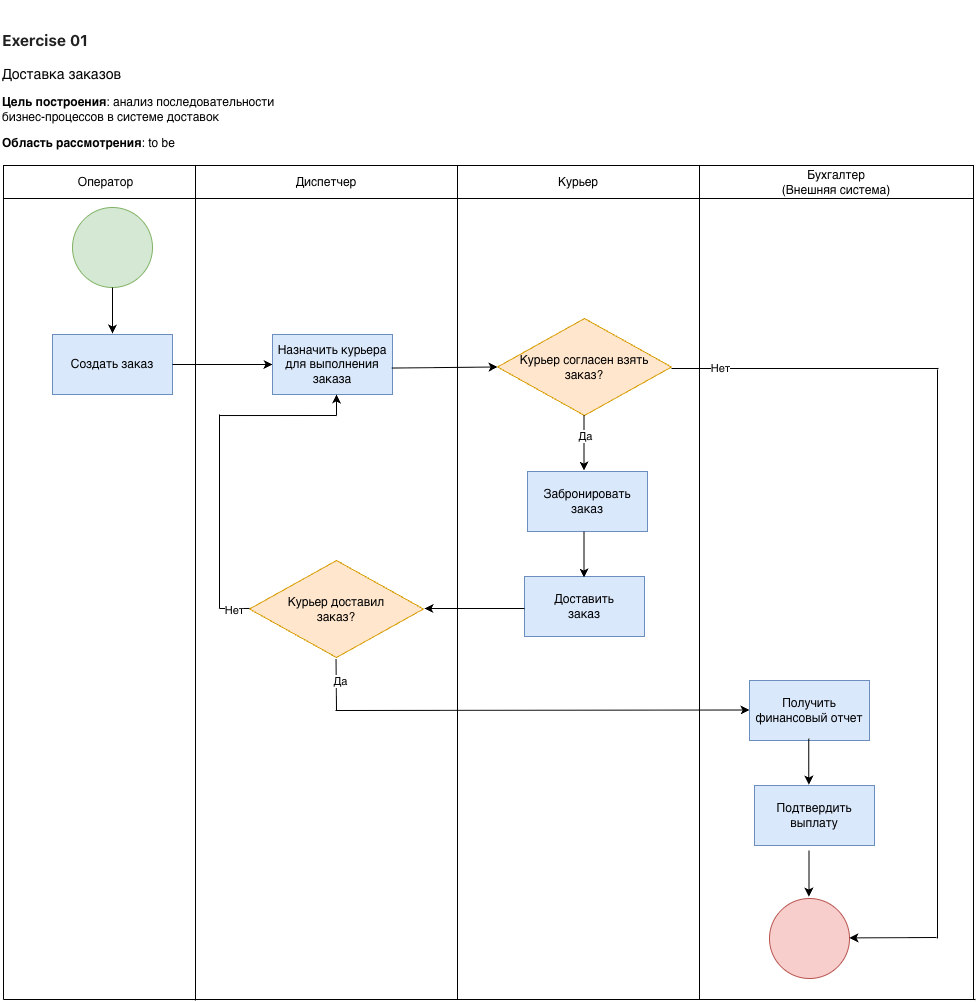

The diagram above was exported from draw.io. Its source (the exported page's mxGraphModel, read from the mxfile embedded in the PNG):
<mxGraphModel dx="1205" dy="775" grid="1" gridSize="10" guides="1" tooltips="1" connect="1" arrows="1" fold="1" page="1" pageScale="1" pageWidth="827" pageHeight="1169" math="0" shadow="0">
  <root>
    <mxCell id="0" />
    <mxCell id="1" parent="0" />
    <mxCell id="Pm51A9j67E2WgK35dhBW-1" parent="1" style="text;html=1;whiteSpace=wrap;overflow=hidden;rounded=0;" value="&lt;h3 class=&quot;_1aDvk&quot; style=&quot;box-sizing: border-box; color: rgb(33, 33, 33); margin-top: 24px; margin-bottom: 16px; line-height: 1.25; font-size: 1.3em; font-family: -apple-system, &amp;quot;system-ui&amp;quot;, &amp;quot;Segoe UI&amp;quot;, Helvetica, Arial, sans-serif, &amp;quot;Apple Color Emoji&amp;quot;, &amp;quot;Segoe UI Emoji&amp;quot;; background-color: rgb(255, 255, 255);&quot;&gt;Exercise 01&amp;nbsp;&lt;/h3&gt;&lt;p&gt;&lt;span style=&quot;font-size: 14px;&quot;&gt;Доставка заказов&lt;/span&gt;&lt;/p&gt;&lt;p&gt;&lt;b&gt;Цель построения&lt;/b&gt;: анализ последовательности бизнес-процессов в системе доставок&lt;/p&gt;&lt;p&gt;&lt;b&gt;Область рассмотрения&lt;/b&gt;: to be&amp;nbsp;&lt;/p&gt;" vertex="1">
      <mxGeometry height="156" width="286" x="53" y="13" as="geometry" />
    </mxCell>
    <mxCell id="Pm51A9j67E2WgK35dhBW-2" parent="1" style="rounded=0;whiteSpace=wrap;html=1;" value="Оператор" vertex="1">
      <mxGeometry height="33" width="205" x="56" y="178" as="geometry" />
    </mxCell>
    <mxCell id="Pm51A9j67E2WgK35dhBW-3" parent="1" style="ellipse;whiteSpace=wrap;html=1;aspect=fixed;fillColor=#d5e8d4;strokeColor=#82b366;" value="" vertex="1">
      <mxGeometry height="80" width="80" x="125" y="220" as="geometry" />
    </mxCell>
    <mxCell id="Pm51A9j67E2WgK35dhBW-4" edge="1" parent="1" style="endArrow=classic;html=1;rounded=0;" value="">
      <mxGeometry height="50" relative="1" width="50" as="geometry">
        <mxPoint x="165" y="300" as="sourcePoint" />
        <mxPoint x="165" y="346" as="targetPoint" />
      </mxGeometry>
    </mxCell>
    <mxCell id="Pm51A9j67E2WgK35dhBW-5" parent="1" style="rounded=0;whiteSpace=wrap;html=1;fillColor=#dae8fc;strokeColor=#6c8ebf;" value="Создать заказ" vertex="1">
      <mxGeometry height="60" width="120" x="105" y="347" as="geometry" />
    </mxCell>
    <mxCell id="Pm51A9j67E2WgK35dhBW-6" edge="1" parent="1" source="Pm51A9j67E2WgK35dhBW-5" style="endArrow=classic;html=1;rounded=0;exitX=1;exitY=0.5;exitDx=0;exitDy=0;entryX=0;entryY=0.5;entryDx=0;entryDy=0;" target="Pm51A9j67E2WgK35dhBW-12" value="">
      <mxGeometry height="50" relative="1" width="50" as="geometry">
        <mxPoint x="331" y="314" as="sourcePoint" />
        <mxPoint x="326" y="379" as="targetPoint" />
      </mxGeometry>
    </mxCell>
    <mxCell id="Pm51A9j67E2WgK35dhBW-7" parent="1" style="rhombus;whiteSpace=wrap;html=1;fillColor=#ffe6cc;strokeColor=#d79b00;" value="Курьер согласен взять&lt;br&gt;заказ?" vertex="1">
      <mxGeometry height="97" width="174" x="550" y="331" as="geometry" />
    </mxCell>
    <mxCell id="Pm51A9j67E2WgK35dhBW-8" parent="1" style="rounded=0;whiteSpace=wrap;html=1;" value="Курьер" vertex="1">
      <mxGeometry height="33" width="242" x="510" y="178" as="geometry" />
    </mxCell>
    <mxCell id="Pm51A9j67E2WgK35dhBW-9" edge="1" parent="1" style="endArrow=classic;html=1;rounded=0;" value="">
      <mxGeometry height="50" relative="1" width="50" as="geometry">
        <mxPoint x="636.5" y="428" as="sourcePoint" />
        <mxPoint x="636.5" y="483" as="targetPoint" />
      </mxGeometry>
    </mxCell>
    <mxCell id="Pm51A9j67E2WgK35dhBW-10" connectable="0" parent="Pm51A9j67E2WgK35dhBW-9" style="edgeLabel;html=1;align=center;verticalAlign=middle;resizable=0;points=[];" value="Да" vertex="1">
      <mxGeometry relative="1" x="-0.2545" y="1" as="geometry">
        <mxPoint as="offset" />
      </mxGeometry>
    </mxCell>
    <mxCell id="Pm51A9j67E2WgK35dhBW-11" parent="1" style="rounded=0;whiteSpace=wrap;html=1;fillColor=#dae8fc;strokeColor=#6c8ebf;" value="Забронировать заказ" vertex="1">
      <mxGeometry height="60" width="120" x="580" y="484" as="geometry" />
    </mxCell>
    <mxCell id="Pm51A9j67E2WgK35dhBW-12" parent="1" style="rounded=0;whiteSpace=wrap;html=1;fillColor=#dae8fc;strokeColor=#6c8ebf;" value="Назначить курьера&lt;div&gt;для выполнения&lt;/div&gt;&lt;div&gt;заказа&lt;/div&gt;" vertex="1">
      <mxGeometry height="60" width="120" x="325" y="347" as="geometry" />
    </mxCell>
    <mxCell id="Pm51A9j67E2WgK35dhBW-13" parent="1" style="rounded=0;whiteSpace=wrap;html=1;" value="Диспетчер" vertex="1">
      <mxGeometry height="33" width="262" x="248" y="178" as="geometry" />
    </mxCell>
    <mxCell id="Pm51A9j67E2WgK35dhBW-14" edge="1" parent="1" source="Pm51A9j67E2WgK35dhBW-12" style="endArrow=classic;html=1;rounded=0;exitX=0.995;exitY=0.559;exitDx=0;exitDy=0;entryX=0;entryY=0.5;entryDx=0;entryDy=0;exitPerimeter=0;" target="Pm51A9j67E2WgK35dhBW-7" value="">
      <mxGeometry height="50" relative="1" width="50" as="geometry">
        <mxPoint x="373" y="388" as="sourcePoint" />
        <mxPoint x="555" y="377" as="targetPoint" />
      </mxGeometry>
    </mxCell>
    <mxCell id="Pm51A9j67E2WgK35dhBW-17" parent="1" style="rounded=0;whiteSpace=wrap;html=1;fillColor=#dae8fc;strokeColor=#6c8ebf;" value="Доставить&lt;div&gt;заказ&lt;/div&gt;" vertex="1">
      <mxGeometry height="60" width="120" x="577" y="589" as="geometry" />
    </mxCell>
    <mxCell id="Pm51A9j67E2WgK35dhBW-18" edge="1" parent="1" style="endArrow=classic;html=1;rounded=0;" value="">
      <mxGeometry height="50" relative="1" width="50" as="geometry">
        <Array as="points">
          <mxPoint x="636.47" y="566" />
        </Array>
        <mxPoint x="636.47" y="544" as="sourcePoint" />
        <mxPoint x="636.47" y="590" as="targetPoint" />
      </mxGeometry>
    </mxCell>
    <mxCell id="Pm51A9j67E2WgK35dhBW-19" edge="1" parent="1" style="endArrow=classic;html=1;rounded=0;exitX=0;exitY=0.5;exitDx=0;exitDy=0;" value="">
      <mxGeometry height="50" relative="1" width="50" as="geometry">
        <mxPoint x="577" y="621" as="sourcePoint" />
        <mxPoint x="477" y="621" as="targetPoint" />
      </mxGeometry>
    </mxCell>
    <mxCell id="Pm51A9j67E2WgK35dhBW-20" parent="1" style="rhombus;whiteSpace=wrap;html=1;fillColor=#ffe6cc;strokeColor=#d79b00;" value="Курьер доставил&lt;div&gt;заказ?&lt;/div&gt;" vertex="1">
      <mxGeometry height="97" width="174" x="302" y="573" as="geometry" />
    </mxCell>
    <mxCell id="Pm51A9j67E2WgK35dhBW-21" edge="1" parent="1" style="endArrow=none;html=1;rounded=0;" value="">
      <mxGeometry height="50" relative="1" width="50" as="geometry">
        <mxPoint x="272" y="621" as="sourcePoint" />
        <mxPoint x="302" y="620.97" as="targetPoint" />
      </mxGeometry>
    </mxCell>
    <mxCell id="Pm51A9j67E2WgK35dhBW-22" connectable="0" parent="Pm51A9j67E2WgK35dhBW-21" style="edgeLabel;html=1;align=center;verticalAlign=middle;resizable=0;points=[];" value="Нет" vertex="1">
      <mxGeometry relative="1" x="-0.0061" y="-1" as="geometry">
        <mxPoint as="offset" />
      </mxGeometry>
    </mxCell>
    <mxCell id="Pm51A9j67E2WgK35dhBW-23" edge="1" parent="1" style="endArrow=none;html=1;rounded=0;" value="">
      <mxGeometry height="50" relative="1" width="50" as="geometry">
        <mxPoint x="272" y="621" as="sourcePoint" />
        <mxPoint x="272" y="427" as="targetPoint" />
      </mxGeometry>
    </mxCell>
    <mxCell id="Pm51A9j67E2WgK35dhBW-24" edge="1" parent="1" style="endArrow=none;html=1;rounded=0;" value="">
      <mxGeometry height="50" relative="1" width="50" as="geometry">
        <mxPoint x="272" y="428.03" as="sourcePoint" />
        <mxPoint x="389" y="428" as="targetPoint" />
      </mxGeometry>
    </mxCell>
    <mxCell id="Pm51A9j67E2WgK35dhBW-25" edge="1" parent="1" style="endArrow=classic;html=1;rounded=0;" value="">
      <mxGeometry height="50" relative="1" width="50" as="geometry">
        <mxPoint x="389" y="428" as="sourcePoint" />
        <mxPoint x="389" y="407" as="targetPoint" />
      </mxGeometry>
    </mxCell>
    <mxCell id="Pm51A9j67E2WgK35dhBW-26" parent="1" style="rounded=0;whiteSpace=wrap;html=1;" value="Бухгалтер&lt;br&gt;(Внешняя система)" vertex="1">
      <mxGeometry height="33" width="274" x="752" y="178" as="geometry" />
    </mxCell>
    <mxCell id="Pm51A9j67E2WgK35dhBW-27" edge="1" parent="1" style="endArrow=classic;html=1;rounded=0;entryX=0;entryY=0.5;entryDx=0;entryDy=0;" value="">
      <mxGeometry height="50" relative="1" width="50" as="geometry">
        <mxPoint x="388" y="723" as="sourcePoint" />
        <mxPoint x="802" y="722.5" as="targetPoint" />
      </mxGeometry>
    </mxCell>
    <mxCell id="Pm51A9j67E2WgK35dhBW-28" edge="1" parent="1" style="endArrow=none;html=1;rounded=0;" value="">
      <mxGeometry height="50" relative="1" width="50" as="geometry">
        <mxPoint x="389" y="723" as="sourcePoint" />
        <mxPoint x="388.55" y="672" as="targetPoint" />
      </mxGeometry>
    </mxCell>
    <mxCell id="Pm51A9j67E2WgK35dhBW-29" connectable="0" parent="Pm51A9j67E2WgK35dhBW-28" style="edgeLabel;html=1;align=center;verticalAlign=middle;resizable=0;points=[];" value="Да" vertex="1">
      <mxGeometry relative="1" x="0.136" y="-4" as="geometry">
        <mxPoint as="offset" />
      </mxGeometry>
    </mxCell>
    <mxCell id="Pm51A9j67E2WgK35dhBW-30" parent="1" style="rounded=0;whiteSpace=wrap;html=1;fillColor=#dae8fc;strokeColor=#6c8ebf;" value="Получить&lt;div&gt;финансовый отчет&lt;/div&gt;" vertex="1">
      <mxGeometry height="60" width="120" x="802" y="693" as="geometry" />
    </mxCell>
    <mxCell id="Pm51A9j67E2WgK35dhBW-31" edge="1" parent="1" style="endArrow=classic;html=1;rounded=0;" value="">
      <mxGeometry height="50" relative="1" width="50" as="geometry">
        <Array as="points">
          <mxPoint x="861.37" y="773" />
        </Array>
        <mxPoint x="861.37" y="751" as="sourcePoint" />
        <mxPoint x="861.37" y="797" as="targetPoint" />
      </mxGeometry>
    </mxCell>
    <mxCell id="Pm51A9j67E2WgK35dhBW-32" parent="1" style="rounded=0;whiteSpace=wrap;html=1;fillColor=#dae8fc;strokeColor=#6c8ebf;" value="Подтвердить&lt;div&gt;выплату&lt;/div&gt;" vertex="1">
      <mxGeometry height="60" width="120" x="807" y="798" as="geometry" />
    </mxCell>
    <mxCell id="Pm51A9j67E2WgK35dhBW-33" edge="1" parent="1" style="endArrow=classic;html=1;rounded=0;" value="">
      <mxGeometry height="50" relative="1" width="50" as="geometry">
        <Array as="points">
          <mxPoint x="861.38" y="885" />
        </Array>
        <mxPoint x="861.38" y="863" as="sourcePoint" />
        <mxPoint x="861.38" y="909" as="targetPoint" />
      </mxGeometry>
    </mxCell>
    <mxCell id="Pm51A9j67E2WgK35dhBW-34" parent="1" style="ellipse;whiteSpace=wrap;html=1;aspect=fixed;fillColor=#f8cecc;strokeColor=#b85450;" value="" vertex="1">
      <mxGeometry height="80" width="80" x="822" y="911" as="geometry" />
    </mxCell>
    <mxCell id="Pm51A9j67E2WgK35dhBW-35" edge="1" parent="1" style="endArrow=none;html=1;rounded=0;" value="">
      <mxGeometry height="50" relative="1" width="50" as="geometry">
        <mxPoint x="724" y="381" as="sourcePoint" />
        <mxPoint x="991" y="381" as="targetPoint" />
      </mxGeometry>
    </mxCell>
    <mxCell id="Pm51A9j67E2WgK35dhBW-36" connectable="0" parent="Pm51A9j67E2WgK35dhBW-35" style="edgeLabel;html=1;align=center;verticalAlign=middle;resizable=0;points=[];" value="Нет" vertex="1">
      <mxGeometry relative="1" x="-0.7303" y="2" as="geometry">
        <mxPoint x="12" y="1" as="offset" />
      </mxGeometry>
    </mxCell>
    <mxCell id="Pm51A9j67E2WgK35dhBW-37" edge="1" parent="1" style="endArrow=none;html=1;rounded=0;" value="">
      <mxGeometry height="50" relative="1" width="50" as="geometry">
        <mxPoint x="990" y="951" as="sourcePoint" />
        <mxPoint x="990" y="382" as="targetPoint" />
      </mxGeometry>
    </mxCell>
    <mxCell id="Pm51A9j67E2WgK35dhBW-38" edge="1" parent="1" style="endArrow=classic;html=1;rounded=0;" value="">
      <mxGeometry height="50" relative="1" width="50" as="geometry">
        <mxPoint x="989" y="950" as="sourcePoint" />
        <mxPoint x="902" y="950.38" as="targetPoint" />
      </mxGeometry>
    </mxCell>
    <mxCell id="Pm51A9j67E2WgK35dhBW-39" edge="1" parent="1" style="endArrow=none;html=1;rounded=0;entryX=0;entryY=1;entryDx=0;entryDy=0;" target="Pm51A9j67E2WgK35dhBW-2" value="">
      <mxGeometry height="50" relative="1" width="50" as="geometry">
        <mxPoint x="56" y="1012" as="sourcePoint" />
        <mxPoint x="501" y="777" as="targetPoint" />
      </mxGeometry>
    </mxCell>
    <mxCell id="Pm51A9j67E2WgK35dhBW-40" edge="1" parent="1" style="endArrow=none;html=1;rounded=0;entryX=0;entryY=1;entryDx=0;entryDy=0;" value="">
      <mxGeometry height="50" relative="1" width="50" as="geometry">
        <mxPoint x="1026" y="1012" as="sourcePoint" />
        <mxPoint x="1026" y="211" as="targetPoint" />
      </mxGeometry>
    </mxCell>
    <mxCell id="Pm51A9j67E2WgK35dhBW-41" edge="1" parent="1" style="endArrow=none;html=1;rounded=0;entryX=0;entryY=1;entryDx=0;entryDy=0;" value="">
      <mxGeometry height="50" relative="1" width="50" as="geometry">
        <mxPoint x="752" y="1012" as="sourcePoint" />
        <mxPoint x="751.9999999999999" y="211" as="targetPoint" />
      </mxGeometry>
    </mxCell>
    <mxCell id="Pm51A9j67E2WgK35dhBW-42" edge="1" parent="1" style="endArrow=none;html=1;rounded=0;entryX=0;entryY=1;entryDx=0;entryDy=0;" value="">
      <mxGeometry height="50" relative="1" width="50" as="geometry">
        <mxPoint x="510" y="1012" as="sourcePoint" />
        <mxPoint x="510" y="211" as="targetPoint" />
      </mxGeometry>
    </mxCell>
    <mxCell id="Pm51A9j67E2WgK35dhBW-43" edge="1" parent="1" style="endArrow=none;html=1;rounded=0;entryX=0;entryY=1;entryDx=0;entryDy=0;" value="">
      <mxGeometry height="50" relative="1" width="50" as="geometry">
        <mxPoint x="248" y="1013" as="sourcePoint" />
        <mxPoint x="248" y="211" as="targetPoint" />
      </mxGeometry>
    </mxCell>
    <mxCell id="Pm51A9j67E2WgK35dhBW-44" edge="1" parent="1" style="endArrow=none;html=1;rounded=0;" value="">
      <mxGeometry height="50" relative="1" width="50" as="geometry">
        <mxPoint x="56" y="1012" as="sourcePoint" />
        <mxPoint x="1028" y="1012" as="targetPoint" />
      </mxGeometry>
    </mxCell>
  </root>
</mxGraphModel>